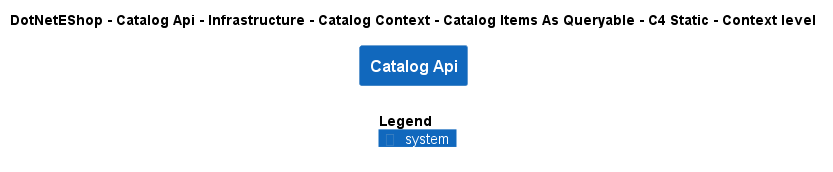

The diagram above was rendered by PlantUML. Its source (embedded in the PNG):
@startuml
!include ..\..\..\..\..\..\..\..\..\.c4s\C4_Context.puml

AddElementTag("c4interflow:lifecycle:new", $bgColor=green, $fontColor=#ffffff, $borderColor=green, $shadowing="False")
AddElementTag("c4interflow:lifecycle:changed", $bgColor=orange, $fontColor=#ffffff, $borderColor=orange, $shadowing="False")
AddElementTag("c4interflow:lifecycle:removed", $bgColor=red, $fontColor=#ffffff, $borderColor=red, $shadowing="False")

AddRelTag("c4interflow:lifecycle:new", $textColor=green, $lineColor=green)
AddRelTag("c4interflow:lifecycle:changed", $textColor=orange, $lineColor=orange)
AddRelTag("c4interflow:lifecycle:removed", $textColor=red, $lineColor=red)

SHOW_PERSON_PORTRAIT()
LAYOUT_TOP_DOWN()

skinparam linetype polyline

title DotNetEShop - Catalog Api - Infrastructure - Catalog Context - Catalog Items As Queryable - C4 Static - Context level

System(DotNetEShop.SoftwareSystems.CatalogApi, "Catalog Api", "")



SHOW_LEGEND()
@enduml